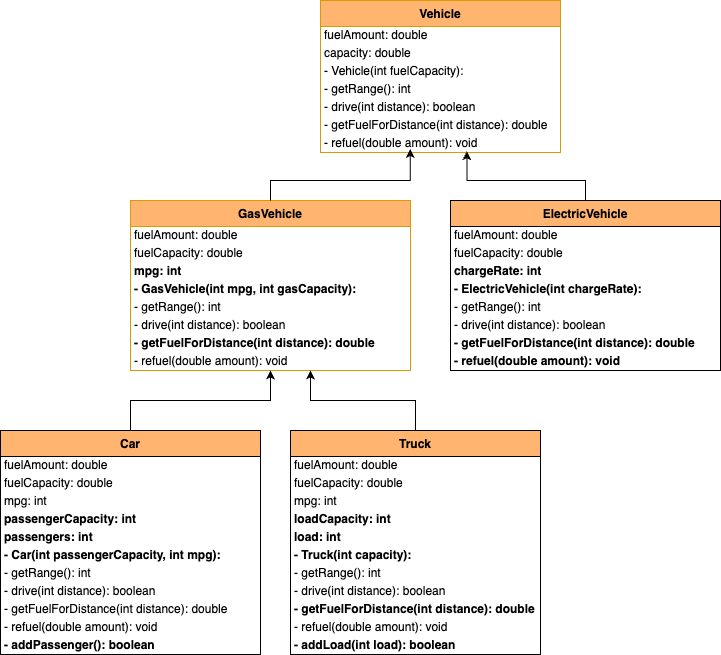

The diagram above was exported from draw.io. Its source (the exported page's mxGraphModel, read from the mxfile embedded in the PNG):
<mxGraphModel dx="984" dy="658" grid="1" gridSize="10" guides="1" tooltips="1" connect="1" arrows="1" fold="1" page="1" pageScale="1" pageWidth="850" pageHeight="1100" math="0" shadow="0">
  <root>
    <mxCell id="0" />
    <mxCell id="1" parent="0" />
    <mxCell id="CRuG9DKMR777mJJdI43B-1" value="GasVehicle" style="swimlane;fontStyle=1;align=center;verticalAlign=top;childLayout=stackLayout;horizontal=1;startSize=26;horizontalStack=0;resizeParent=1;resizeParentMax=0;resizeLast=0;collapsible=1;marginBottom=0;whiteSpace=wrap;html=1;fillColor=#FFB570;strokeColor=#d79b00;" vertex="1" parent="1">
      <mxGeometry x="160" y="240" width="280" height="170" as="geometry" />
    </mxCell>
    <mxCell id="CRuG9DKMR777mJJdI43B-62" value="fuelAmount: double" style="text;strokeColor=none;fillColor=none;align=left;verticalAlign=middle;spacingLeft=4;spacingRight=4;overflow=hidden;rotatable=0;points=[[0,0.5],[1,0.5]];portConstraint=eastwest;whiteSpace=wrap;html=1;spacing=0;" vertex="1" parent="CRuG9DKMR777mJJdI43B-1">
      <mxGeometry y="26" width="280" height="18" as="geometry" />
    </mxCell>
    <mxCell id="CRuG9DKMR777mJJdI43B-63" value="fuelCapacity: double" style="text;strokeColor=none;fillColor=none;align=left;verticalAlign=middle;spacingLeft=4;spacingRight=4;overflow=hidden;rotatable=0;points=[[0,0.5],[1,0.5]];portConstraint=eastwest;whiteSpace=wrap;html=1;spacing=0;" vertex="1" parent="CRuG9DKMR777mJJdI43B-1">
      <mxGeometry y="44" width="280" height="18" as="geometry" />
    </mxCell>
    <mxCell id="CRuG9DKMR777mJJdI43B-2" value="&lt;b&gt;mpg: int&lt;/b&gt;" style="text;strokeColor=none;fillColor=none;align=left;verticalAlign=middle;spacingLeft=4;spacingRight=4;overflow=hidden;rotatable=0;points=[[0,0.5],[1,0.5]];portConstraint=eastwest;whiteSpace=wrap;html=1;spacing=0;" vertex="1" parent="CRuG9DKMR777mJJdI43B-1">
      <mxGeometry y="62" width="280" height="18" as="geometry" />
    </mxCell>
    <mxCell id="CRuG9DKMR777mJJdI43B-3" value="&lt;b&gt;- GasVehicle(int mpg, int gasCapacity):&lt;/b&gt;" style="text;strokeColor=none;fillColor=none;align=left;verticalAlign=middle;spacingLeft=4;spacingRight=4;overflow=hidden;rotatable=0;points=[[0,0.5],[1,0.5]];portConstraint=eastwest;whiteSpace=wrap;html=1;spacing=0;" vertex="1" parent="CRuG9DKMR777mJJdI43B-1">
      <mxGeometry y="80" width="280" height="18" as="geometry" />
    </mxCell>
    <mxCell id="CRuG9DKMR777mJJdI43B-54" value="- getRange(): int" style="text;strokeColor=none;fillColor=none;align=left;verticalAlign=middle;spacingLeft=4;spacingRight=4;overflow=hidden;rotatable=0;points=[[0,0.5],[1,0.5]];portConstraint=eastwest;whiteSpace=wrap;html=1;spacing=0;" vertex="1" parent="CRuG9DKMR777mJJdI43B-1">
      <mxGeometry y="98" width="280" height="18" as="geometry" />
    </mxCell>
    <mxCell id="CRuG9DKMR777mJJdI43B-55" value="- drive(int distance): boolean" style="text;strokeColor=none;fillColor=none;align=left;verticalAlign=middle;spacingLeft=4;spacingRight=4;overflow=hidden;rotatable=0;points=[[0,0.5],[1,0.5]];portConstraint=eastwest;whiteSpace=wrap;html=1;spacing=0;" vertex="1" parent="CRuG9DKMR777mJJdI43B-1">
      <mxGeometry y="116" width="280" height="18" as="geometry" />
    </mxCell>
    <mxCell id="CRuG9DKMR777mJJdI43B-56" value="&lt;b&gt;- getFuelForDistance(int distance): double&lt;/b&gt;" style="text;strokeColor=none;fillColor=none;align=left;verticalAlign=middle;spacingLeft=4;spacingRight=4;overflow=hidden;rotatable=0;points=[[0,0.5],[1,0.5]];portConstraint=eastwest;whiteSpace=wrap;html=1;spacing=0;" vertex="1" parent="CRuG9DKMR777mJJdI43B-1">
      <mxGeometry y="134" width="280" height="18" as="geometry" />
    </mxCell>
    <mxCell id="CRuG9DKMR777mJJdI43B-57" value="- refuel(double amount): void" style="text;strokeColor=none;fillColor=none;align=left;verticalAlign=middle;spacingLeft=4;spacingRight=4;overflow=hidden;rotatable=0;points=[[0,0.5],[1,0.5]];portConstraint=eastwest;whiteSpace=wrap;html=1;spacing=0;" vertex="1" parent="CRuG9DKMR777mJJdI43B-1">
      <mxGeometry y="152" width="280" height="18" as="geometry" />
    </mxCell>
    <mxCell id="CRuG9DKMR777mJJdI43B-6" value="Vehicle" style="swimlane;fontStyle=1;align=center;verticalAlign=top;childLayout=stackLayout;horizontal=1;startSize=26;horizontalStack=0;resizeParent=1;resizeParentMax=0;resizeLast=0;collapsible=1;marginBottom=0;whiteSpace=wrap;html=1;fillColor=#FFB570;strokeColor=#d79b00;" vertex="1" parent="1">
      <mxGeometry x="350" y="40" width="240" height="152" as="geometry" />
    </mxCell>
    <mxCell id="CRuG9DKMR777mJJdI43B-7" value="fuelAmount: double" style="text;strokeColor=none;fillColor=none;align=left;verticalAlign=middle;spacingLeft=4;spacingRight=4;overflow=hidden;rotatable=0;points=[[0,0.5],[1,0.5]];portConstraint=eastwest;whiteSpace=wrap;html=1;spacing=0;" vertex="1" parent="CRuG9DKMR777mJJdI43B-6">
      <mxGeometry y="26" width="240" height="18" as="geometry" />
    </mxCell>
    <mxCell id="CRuG9DKMR777mJJdI43B-8" value="capacity: double" style="text;strokeColor=none;fillColor=none;align=left;verticalAlign=middle;spacingLeft=4;spacingRight=4;overflow=hidden;rotatable=0;points=[[0,0.5],[1,0.5]];portConstraint=eastwest;whiteSpace=wrap;html=1;spacing=0;" vertex="1" parent="CRuG9DKMR777mJJdI43B-6">
      <mxGeometry y="44" width="240" height="18" as="geometry" />
    </mxCell>
    <mxCell id="CRuG9DKMR777mJJdI43B-9" value="- Vehicle(int fuelCapacity):" style="text;strokeColor=none;fillColor=none;align=left;verticalAlign=middle;spacingLeft=4;spacingRight=4;overflow=hidden;rotatable=0;points=[[0,0.5],[1,0.5]];portConstraint=eastwest;whiteSpace=wrap;html=1;spacing=0;" vertex="1" parent="CRuG9DKMR777mJJdI43B-6">
      <mxGeometry y="62" width="240" height="18" as="geometry" />
    </mxCell>
    <mxCell id="CRuG9DKMR777mJJdI43B-10" value="- getRange(): int" style="text;strokeColor=none;fillColor=none;align=left;verticalAlign=middle;spacingLeft=4;spacingRight=4;overflow=hidden;rotatable=0;points=[[0,0.5],[1,0.5]];portConstraint=eastwest;whiteSpace=wrap;html=1;spacing=0;" vertex="1" parent="CRuG9DKMR777mJJdI43B-6">
      <mxGeometry y="80" width="240" height="18" as="geometry" />
    </mxCell>
    <mxCell id="CRuG9DKMR777mJJdI43B-11" value="- drive(int distance): boolean" style="text;strokeColor=none;fillColor=none;align=left;verticalAlign=middle;spacingLeft=4;spacingRight=4;overflow=hidden;rotatable=0;points=[[0,0.5],[1,0.5]];portConstraint=eastwest;whiteSpace=wrap;html=1;spacing=0;" vertex="1" parent="CRuG9DKMR777mJJdI43B-6">
      <mxGeometry y="98" width="240" height="18" as="geometry" />
    </mxCell>
    <mxCell id="CRuG9DKMR777mJJdI43B-12" value="- getFuelForDistance(int distance): double" style="text;strokeColor=none;fillColor=none;align=left;verticalAlign=middle;spacingLeft=4;spacingRight=4;overflow=hidden;rotatable=0;points=[[0,0.5],[1,0.5]];portConstraint=eastwest;whiteSpace=wrap;html=1;spacing=0;" vertex="1" parent="CRuG9DKMR777mJJdI43B-6">
      <mxGeometry y="116" width="240" height="18" as="geometry" />
    </mxCell>
    <mxCell id="CRuG9DKMR777mJJdI43B-13" value="- refuel(double amount): void" style="text;strokeColor=none;fillColor=none;align=left;verticalAlign=middle;spacingLeft=4;spacingRight=4;overflow=hidden;rotatable=0;points=[[0,0.5],[1,0.5]];portConstraint=eastwest;whiteSpace=wrap;html=1;spacing=0;" vertex="1" parent="CRuG9DKMR777mJJdI43B-6">
      <mxGeometry y="134" width="240" height="18" as="geometry" />
    </mxCell>
    <mxCell id="CRuG9DKMR777mJJdI43B-25" value="" style="endArrow=classic;html=1;rounded=0;exitX=0.5;exitY=0;exitDx=0;exitDy=0;edgeStyle=elbowEdgeStyle;elbow=vertical;" edge="1" parent="1" source="CRuG9DKMR777mJJdI43B-29" target="CRuG9DKMR777mJJdI43B-1">
      <mxGeometry width="50" height="50" relative="1" as="geometry">
        <mxPoint x="400" y="470" as="sourcePoint" />
        <mxPoint x="290" y="530" as="targetPoint" />
        <Array as="points">
          <mxPoint x="300" y="440" />
        </Array>
      </mxGeometry>
    </mxCell>
    <mxCell id="CRuG9DKMR777mJJdI43B-26" value="" style="endArrow=classic;html=1;rounded=0;exitX=0.5;exitY=0;exitDx=0;exitDy=0;edgeStyle=elbowEdgeStyle;elbow=vertical;" edge="1" parent="1" source="CRuG9DKMR777mJJdI43B-34" target="CRuG9DKMR777mJJdI43B-1">
      <mxGeometry width="50" height="50" relative="1" as="geometry">
        <mxPoint x="400" y="470" as="sourcePoint" />
        <mxPoint x="290" y="530" as="targetPoint" />
        <Array as="points">
          <mxPoint x="340" y="440" />
        </Array>
      </mxGeometry>
    </mxCell>
    <mxCell id="CRuG9DKMR777mJJdI43B-27" value="" style="endArrow=classic;html=1;rounded=0;exitX=0.5;exitY=0;exitDx=0;exitDy=0;edgeStyle=elbowEdgeStyle;elbow=vertical;entryX=0.374;entryY=0.8;entryDx=0;entryDy=0;entryPerimeter=0;" edge="1" parent="1" source="CRuG9DKMR777mJJdI43B-1" target="CRuG9DKMR777mJJdI43B-13">
      <mxGeometry width="50" height="50" relative="1" as="geometry">
        <mxPoint x="180" y="470" as="sourcePoint" />
        <mxPoint x="308" y="434" as="targetPoint" />
        <Array as="points">
          <mxPoint x="380" y="220" />
        </Array>
      </mxGeometry>
    </mxCell>
    <mxCell id="CRuG9DKMR777mJJdI43B-28" value="" style="endArrow=classic;html=1;rounded=0;exitX=0.5;exitY=0;exitDx=0;exitDy=0;edgeStyle=elbowEdgeStyle;elbow=vertical;entryX=0.61;entryY=0.933;entryDx=0;entryDy=0;entryPerimeter=0;" edge="1" parent="1" source="CRuG9DKMR777mJJdI43B-40" target="CRuG9DKMR777mJJdI43B-13">
      <mxGeometry width="50" height="50" relative="1" as="geometry">
        <mxPoint x="190" y="480" as="sourcePoint" />
        <mxPoint x="318" y="444" as="targetPoint" />
        <Array as="points">
          <mxPoint x="540" y="220" />
        </Array>
      </mxGeometry>
    </mxCell>
    <mxCell id="CRuG9DKMR777mJJdI43B-29" value="Car" style="swimlane;fontStyle=1;align=center;verticalAlign=top;childLayout=stackLayout;horizontal=1;startSize=26;horizontalStack=0;resizeParent=1;resizeParentMax=0;resizeLast=0;collapsible=1;marginBottom=0;whiteSpace=wrap;html=1;fillColor=#FFB570;" vertex="1" parent="1">
      <mxGeometry x="30" y="470" width="260" height="224" as="geometry" />
    </mxCell>
    <mxCell id="CRuG9DKMR777mJJdI43B-66" value="fuelAmount: double" style="text;strokeColor=none;fillColor=none;align=left;verticalAlign=middle;spacingLeft=4;spacingRight=4;overflow=hidden;rotatable=0;points=[[0,0.5],[1,0.5]];portConstraint=eastwest;whiteSpace=wrap;html=1;spacing=0;" vertex="1" parent="CRuG9DKMR777mJJdI43B-29">
      <mxGeometry y="26" width="260" height="18" as="geometry" />
    </mxCell>
    <mxCell id="CRuG9DKMR777mJJdI43B-67" value="fuelCapacity: double" style="text;strokeColor=none;fillColor=none;align=left;verticalAlign=middle;spacingLeft=4;spacingRight=4;overflow=hidden;rotatable=0;points=[[0,0.5],[1,0.5]];portConstraint=eastwest;whiteSpace=wrap;html=1;spacing=0;" vertex="1" parent="CRuG9DKMR777mJJdI43B-29">
      <mxGeometry y="44" width="260" height="18" as="geometry" />
    </mxCell>
    <mxCell id="CRuG9DKMR777mJJdI43B-68" value="mpg: int" style="text;strokeColor=none;fillColor=none;align=left;verticalAlign=middle;spacingLeft=4;spacingRight=4;overflow=hidden;rotatable=0;points=[[0,0.5],[1,0.5]];portConstraint=eastwest;whiteSpace=wrap;html=1;spacing=0;" vertex="1" parent="CRuG9DKMR777mJJdI43B-29">
      <mxGeometry y="62" width="260" height="18" as="geometry" />
    </mxCell>
    <mxCell id="CRuG9DKMR777mJJdI43B-30" value="&lt;b&gt;passengerCapacity: int&lt;/b&gt;" style="text;strokeColor=none;fillColor=none;align=left;verticalAlign=middle;spacingLeft=4;spacingRight=4;overflow=hidden;rotatable=0;points=[[0,0.5],[1,0.5]];portConstraint=eastwest;whiteSpace=wrap;html=1;spacing=0;" vertex="1" parent="CRuG9DKMR777mJJdI43B-29">
      <mxGeometry y="80" width="260" height="18" as="geometry" />
    </mxCell>
    <mxCell id="CRuG9DKMR777mJJdI43B-31" value="&lt;b&gt;passengers: int&lt;/b&gt;" style="text;strokeColor=none;fillColor=none;align=left;verticalAlign=middle;spacingLeft=4;spacingRight=4;overflow=hidden;rotatable=0;points=[[0,0.5],[1,0.5]];portConstraint=eastwest;whiteSpace=wrap;html=1;spacing=0;" vertex="1" parent="CRuG9DKMR777mJJdI43B-29">
      <mxGeometry y="98" width="260" height="18" as="geometry" />
    </mxCell>
    <mxCell id="CRuG9DKMR777mJJdI43B-32" value="&lt;b&gt;- Car(int passengerCapacity, int mpg):&lt;/b&gt;" style="text;strokeColor=none;fillColor=none;align=left;verticalAlign=middle;spacingLeft=4;spacingRight=4;overflow=hidden;rotatable=0;points=[[0,0.5],[1,0.5]];portConstraint=eastwest;whiteSpace=wrap;html=1;spacing=0;" vertex="1" parent="CRuG9DKMR777mJJdI43B-29">
      <mxGeometry y="116" width="260" height="18" as="geometry" />
    </mxCell>
    <mxCell id="CRuG9DKMR777mJJdI43B-69" value="- getRange(): int" style="text;strokeColor=none;fillColor=none;align=left;verticalAlign=middle;spacingLeft=4;spacingRight=4;overflow=hidden;rotatable=0;points=[[0,0.5],[1,0.5]];portConstraint=eastwest;whiteSpace=wrap;html=1;spacing=0;" vertex="1" parent="CRuG9DKMR777mJJdI43B-29">
      <mxGeometry y="134" width="260" height="18" as="geometry" />
    </mxCell>
    <mxCell id="CRuG9DKMR777mJJdI43B-72" value="- drive(int distance): boolean" style="text;strokeColor=none;fillColor=none;align=left;verticalAlign=middle;spacingLeft=4;spacingRight=4;overflow=hidden;rotatable=0;points=[[0,0.5],[1,0.5]];portConstraint=eastwest;whiteSpace=wrap;html=1;spacing=0;" vertex="1" parent="CRuG9DKMR777mJJdI43B-29">
      <mxGeometry y="152" width="260" height="18" as="geometry" />
    </mxCell>
    <mxCell id="CRuG9DKMR777mJJdI43B-71" value="- getFuelForDistance(int distance): double" style="text;strokeColor=none;fillColor=none;align=left;verticalAlign=middle;spacingLeft=4;spacingRight=4;overflow=hidden;rotatable=0;points=[[0,0.5],[1,0.5]];portConstraint=eastwest;whiteSpace=wrap;html=1;spacing=0;" vertex="1" parent="CRuG9DKMR777mJJdI43B-29">
      <mxGeometry y="170" width="260" height="18" as="geometry" />
    </mxCell>
    <mxCell id="CRuG9DKMR777mJJdI43B-70" value="- refuel(double amount): void" style="text;strokeColor=none;fillColor=none;align=left;verticalAlign=middle;spacingLeft=4;spacingRight=4;overflow=hidden;rotatable=0;points=[[0,0.5],[1,0.5]];portConstraint=eastwest;whiteSpace=wrap;html=1;spacing=0;" vertex="1" parent="CRuG9DKMR777mJJdI43B-29">
      <mxGeometry y="188" width="260" height="18" as="geometry" />
    </mxCell>
    <mxCell id="CRuG9DKMR777mJJdI43B-80" value="&lt;b&gt;- addPassenger(): boolean&lt;/b&gt;" style="text;strokeColor=none;fillColor=none;align=left;verticalAlign=middle;spacingLeft=4;spacingRight=4;overflow=hidden;rotatable=0;points=[[0,0.5],[1,0.5]];portConstraint=eastwest;whiteSpace=wrap;html=1;spacing=0;" vertex="1" parent="CRuG9DKMR777mJJdI43B-29">
      <mxGeometry y="206" width="260" height="18" as="geometry" />
    </mxCell>
    <mxCell id="CRuG9DKMR777mJJdI43B-34" value="Truck" style="swimlane;fontStyle=1;align=center;verticalAlign=top;childLayout=stackLayout;horizontal=1;startSize=26;horizontalStack=0;resizeParent=1;resizeParentMax=0;resizeLast=0;collapsible=1;marginBottom=0;whiteSpace=wrap;html=1;fillColor=#FFB570;" vertex="1" parent="1">
      <mxGeometry x="320" y="470" width="250" height="224" as="geometry" />
    </mxCell>
    <mxCell id="CRuG9DKMR777mJJdI43B-77" value="fuelAmount: double" style="text;strokeColor=none;fillColor=none;align=left;verticalAlign=middle;spacingLeft=4;spacingRight=4;overflow=hidden;rotatable=0;points=[[0,0.5],[1,0.5]];portConstraint=eastwest;whiteSpace=wrap;html=1;spacing=0;" vertex="1" parent="CRuG9DKMR777mJJdI43B-34">
      <mxGeometry y="26" width="250" height="18" as="geometry" />
    </mxCell>
    <mxCell id="CRuG9DKMR777mJJdI43B-78" value="fuelCapacity: double" style="text;strokeColor=none;fillColor=none;align=left;verticalAlign=middle;spacingLeft=4;spacingRight=4;overflow=hidden;rotatable=0;points=[[0,0.5],[1,0.5]];portConstraint=eastwest;whiteSpace=wrap;html=1;spacing=0;" vertex="1" parent="CRuG9DKMR777mJJdI43B-34">
      <mxGeometry y="44" width="250" height="18" as="geometry" />
    </mxCell>
    <mxCell id="CRuG9DKMR777mJJdI43B-79" value="mpg: int" style="text;strokeColor=none;fillColor=none;align=left;verticalAlign=middle;spacingLeft=4;spacingRight=4;overflow=hidden;rotatable=0;points=[[0,0.5],[1,0.5]];portConstraint=eastwest;whiteSpace=wrap;html=1;spacing=0;" vertex="1" parent="CRuG9DKMR777mJJdI43B-34">
      <mxGeometry y="62" width="250" height="18" as="geometry" />
    </mxCell>
    <mxCell id="CRuG9DKMR777mJJdI43B-35" value="&lt;b&gt;loadCapacity: int&lt;/b&gt;" style="text;strokeColor=none;fillColor=none;align=left;verticalAlign=middle;spacingLeft=4;spacingRight=4;overflow=hidden;rotatable=0;points=[[0,0.5],[1,0.5]];portConstraint=eastwest;whiteSpace=wrap;html=1;spacing=0;" vertex="1" parent="CRuG9DKMR777mJJdI43B-34">
      <mxGeometry y="80" width="250" height="18" as="geometry" />
    </mxCell>
    <mxCell id="CRuG9DKMR777mJJdI43B-36" value="&lt;b&gt;load: int&lt;/b&gt;" style="text;strokeColor=none;fillColor=none;align=left;verticalAlign=middle;spacingLeft=4;spacingRight=4;overflow=hidden;rotatable=0;points=[[0,0.5],[1,0.5]];portConstraint=eastwest;whiteSpace=wrap;html=1;spacing=0;" vertex="1" parent="CRuG9DKMR777mJJdI43B-34">
      <mxGeometry y="98" width="250" height="18" as="geometry" />
    </mxCell>
    <mxCell id="CRuG9DKMR777mJJdI43B-37" value="&lt;b&gt;- Truck(int capacity):&lt;/b&gt;" style="text;strokeColor=none;fillColor=none;align=left;verticalAlign=middle;spacingLeft=4;spacingRight=4;overflow=hidden;rotatable=0;points=[[0,0.5],[1,0.5]];portConstraint=eastwest;whiteSpace=wrap;html=1;spacing=0;" vertex="1" parent="CRuG9DKMR777mJJdI43B-34">
      <mxGeometry y="116" width="250" height="18" as="geometry" />
    </mxCell>
    <mxCell id="CRuG9DKMR777mJJdI43B-73" value="- getRange(): int" style="text;strokeColor=none;fillColor=none;align=left;verticalAlign=middle;spacingLeft=4;spacingRight=4;overflow=hidden;rotatable=0;points=[[0,0.5],[1,0.5]];portConstraint=eastwest;whiteSpace=wrap;html=1;spacing=0;" vertex="1" parent="CRuG9DKMR777mJJdI43B-34">
      <mxGeometry y="134" width="250" height="18" as="geometry" />
    </mxCell>
    <mxCell id="CRuG9DKMR777mJJdI43B-74" value="- drive(int distance): boolean" style="text;strokeColor=none;fillColor=none;align=left;verticalAlign=middle;spacingLeft=4;spacingRight=4;overflow=hidden;rotatable=0;points=[[0,0.5],[1,0.5]];portConstraint=eastwest;whiteSpace=wrap;html=1;spacing=0;" vertex="1" parent="CRuG9DKMR777mJJdI43B-34">
      <mxGeometry y="152" width="250" height="18" as="geometry" />
    </mxCell>
    <mxCell id="CRuG9DKMR777mJJdI43B-38" value="&lt;b&gt;- getFuelForDistance(int distance): double&lt;/b&gt;" style="text;strokeColor=none;fillColor=none;align=left;verticalAlign=middle;spacingLeft=4;spacingRight=4;overflow=hidden;rotatable=0;points=[[0,0.5],[1,0.5]];portConstraint=eastwest;whiteSpace=wrap;html=1;spacing=0;" vertex="1" parent="CRuG9DKMR777mJJdI43B-34">
      <mxGeometry y="170" width="250" height="18" as="geometry" />
    </mxCell>
    <mxCell id="CRuG9DKMR777mJJdI43B-76" value="- refuel(double amount): void" style="text;strokeColor=none;fillColor=none;align=left;verticalAlign=middle;spacingLeft=4;spacingRight=4;overflow=hidden;rotatable=0;points=[[0,0.5],[1,0.5]];portConstraint=eastwest;whiteSpace=wrap;html=1;spacing=0;" vertex="1" parent="CRuG9DKMR777mJJdI43B-34">
      <mxGeometry y="188" width="250" height="18" as="geometry" />
    </mxCell>
    <mxCell id="CRuG9DKMR777mJJdI43B-39" value="- addLoad(int load): boolean" style="text;strokeColor=none;fillColor=none;align=left;verticalAlign=middle;spacingLeft=4;spacingRight=4;overflow=hidden;rotatable=0;points=[[0,0.5],[1,0.5]];portConstraint=eastwest;whiteSpace=wrap;html=1;fontStyle=1;spacing=0;" vertex="1" parent="CRuG9DKMR777mJJdI43B-34">
      <mxGeometry y="206" width="250" height="18" as="geometry" />
    </mxCell>
    <mxCell id="CRuG9DKMR777mJJdI43B-40" value="ElectricVehicle" style="swimlane;fontStyle=1;align=center;verticalAlign=top;childLayout=stackLayout;horizontal=1;startSize=26;horizontalStack=0;resizeParent=1;resizeParentMax=0;resizeLast=0;collapsible=1;marginBottom=0;whiteSpace=wrap;html=1;fillColor=#FFB570;" vertex="1" parent="1">
      <mxGeometry x="480" y="240" width="270" height="170" as="geometry" />
    </mxCell>
    <mxCell id="CRuG9DKMR777mJJdI43B-64" value="fuelAmount: double" style="text;strokeColor=none;fillColor=none;align=left;verticalAlign=middle;spacingLeft=4;spacingRight=4;overflow=hidden;rotatable=0;points=[[0,0.5],[1,0.5]];portConstraint=eastwest;whiteSpace=wrap;html=1;spacing=0;" vertex="1" parent="CRuG9DKMR777mJJdI43B-40">
      <mxGeometry y="26" width="270" height="18" as="geometry" />
    </mxCell>
    <mxCell id="CRuG9DKMR777mJJdI43B-65" value="fuelCapacity: double" style="text;strokeColor=none;fillColor=none;align=left;verticalAlign=middle;spacingLeft=4;spacingRight=4;overflow=hidden;rotatable=0;points=[[0,0.5],[1,0.5]];portConstraint=eastwest;whiteSpace=wrap;html=1;spacing=0;" vertex="1" parent="CRuG9DKMR777mJJdI43B-40">
      <mxGeometry y="44" width="270" height="18" as="geometry" />
    </mxCell>
    <mxCell id="CRuG9DKMR777mJJdI43B-41" value="&lt;b&gt;chargeRate: int&lt;/b&gt;" style="text;strokeColor=none;fillColor=none;align=left;verticalAlign=middle;spacingLeft=4;spacingRight=4;overflow=hidden;rotatable=0;points=[[0,0.5],[1,0.5]];portConstraint=eastwest;whiteSpace=wrap;html=1;spacing=0;" vertex="1" parent="CRuG9DKMR777mJJdI43B-40">
      <mxGeometry y="62" width="270" height="18" as="geometry" />
    </mxCell>
    <mxCell id="CRuG9DKMR777mJJdI43B-42" value="&lt;b&gt;- ElectricVehicle(int chargeRate):&lt;/b&gt;" style="text;strokeColor=none;fillColor=none;align=left;verticalAlign=middle;spacingLeft=4;spacingRight=4;overflow=hidden;rotatable=0;points=[[0,0.5],[1,0.5]];portConstraint=eastwest;whiteSpace=wrap;html=1;spacing=0;" vertex="1" parent="CRuG9DKMR777mJJdI43B-40">
      <mxGeometry y="80" width="270" height="18" as="geometry" />
    </mxCell>
    <mxCell id="CRuG9DKMR777mJJdI43B-58" value="- getRange(): int" style="text;strokeColor=none;fillColor=none;align=left;verticalAlign=middle;spacingLeft=4;spacingRight=4;overflow=hidden;rotatable=0;points=[[0,0.5],[1,0.5]];portConstraint=eastwest;whiteSpace=wrap;html=1;spacing=0;" vertex="1" parent="CRuG9DKMR777mJJdI43B-40">
      <mxGeometry y="98" width="270" height="18" as="geometry" />
    </mxCell>
    <mxCell id="CRuG9DKMR777mJJdI43B-59" value="- drive(int distance): boolean" style="text;strokeColor=none;fillColor=none;align=left;verticalAlign=middle;spacingLeft=4;spacingRight=4;overflow=hidden;rotatable=0;points=[[0,0.5],[1,0.5]];portConstraint=eastwest;whiteSpace=wrap;html=1;spacing=0;" vertex="1" parent="CRuG9DKMR777mJJdI43B-40">
      <mxGeometry y="116" width="270" height="18" as="geometry" />
    </mxCell>
    <mxCell id="CRuG9DKMR777mJJdI43B-60" value="&lt;b&gt;- getFuelForDistance(int distance): double&lt;/b&gt;" style="text;strokeColor=none;fillColor=none;align=left;verticalAlign=middle;spacingLeft=4;spacingRight=4;overflow=hidden;rotatable=0;points=[[0,0.5],[1,0.5]];portConstraint=eastwest;whiteSpace=wrap;html=1;spacing=0;" vertex="1" parent="CRuG9DKMR777mJJdI43B-40">
      <mxGeometry y="134" width="270" height="18" as="geometry" />
    </mxCell>
    <mxCell id="CRuG9DKMR777mJJdI43B-61" value="&lt;b&gt;- refuel(double amount): void&lt;/b&gt;" style="text;strokeColor=none;fillColor=none;align=left;verticalAlign=middle;spacingLeft=4;spacingRight=4;overflow=hidden;rotatable=0;points=[[0,0.5],[1,0.5]];portConstraint=eastwest;whiteSpace=wrap;html=1;spacing=0;" vertex="1" parent="CRuG9DKMR777mJJdI43B-40">
      <mxGeometry y="152" width="270" height="18" as="geometry" />
    </mxCell>
  </root>
</mxGraphModel>